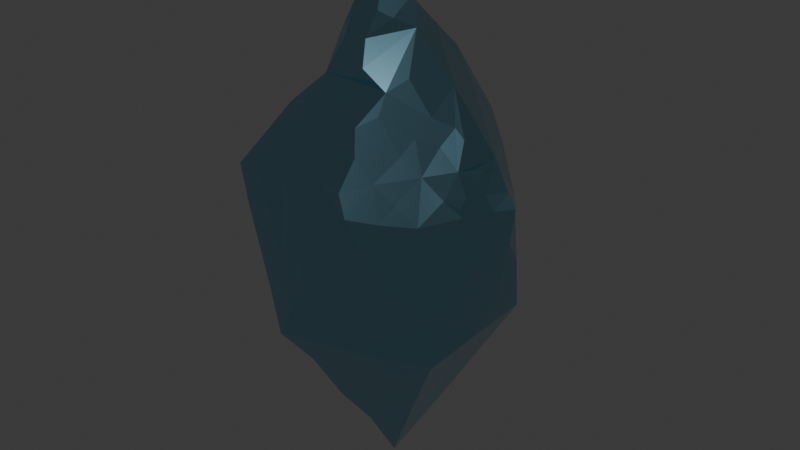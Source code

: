 # Source: DIAMOND.blend  (saved by Blender 4.3.34; exported with 4.5.12 LTS)
import bpy
from mathutils import Matrix  # noqa: F401  (used for matrix-valued properties, if any)

bpy.ops.wm.read_factory_settings(use_empty=True)
scene = bpy.context.scene
scene.name = 'Scene'

# ---- collections
col_collection = bpy.data.collections.new('Collection'); scene.collection.children.link(col_collection)

# ---- materials (node trees are filled in below, after node groups)
mat_material_001 = bpy.data.materials.new('Material.001')

# ---- material node trees
mat_material_001.use_nodes = True; mat_material_001.node_tree.nodes.clear()
_N = mat_material_001.node_tree.nodes; _L = mat_material_001.node_tree.links
n0 = _N.new('ShaderNodeBsdfPrincipled'); n0.name = 'Principled BSDF'; n0.location = (10, 300)
n0.inputs[0].default_value = (0.3119, 0.6338, 0.8001, 1.0)
n0.inputs[1].default_value = 1.0
n0.inputs[2].default_value = 0.1494
n0.inputs[3].default_value = 1.0
n1 = _N.new('ShaderNodeOutputMaterial'); n1.name = 'Material Output'; n1.location = (300, 300)
_L.new(n0.outputs[0], n1.inputs[0])
n1.is_active_output = True

# ---- world
world_world = bpy.data.worlds.new('World'); scene.world = world_world
world_world.use_nodes = True; world_world.node_tree.nodes.clear()
_N = world_world.node_tree.nodes; _L = world_world.node_tree.links
n0 = _N.new('ShaderNodeOutputWorld'); n0.name = 'World Output'; n0.location = (300, 300)
n1 = _N.new('ShaderNodeBackground'); n1.name = 'Background'; n1.location = (10, 300)
n1.inputs[0].default_value = (0.05088, 0.05088, 0.05088, 1.0)
_L.new(n1.outputs[0], n0.inputs[0])
n0.is_active_output = True
world_world.color = (0.05088, 0.05088, 0.05088)
world_world.sun_shadow_jitter_overblur = 0.0

# ---- meshes
me_icosphere = bpy.data.meshes.new('Icosphere')
me_icosphere.from_pydata([(-0.4309, 0.2818, -0.6813), (-0.3534, 0.7202, -0.2271), (0.1116, 0.2569, 1.308), (0.0302, -0.1136, 1.659), (-0.1464, -0.2378, 1.307), (-0.09585, -0.0748, 1.66), (-0.7125, -0.2425, 0.5397), (-0.04398, 0.5274, 0.8658), (-0.2186, -0.3336, 1.092), (-0.2626, -0.1329, 1.309), (-0.7664, 0.3929, 0.229), (-0.7767, 0.1286, 0.231), (-0.3117, 0.378, -0.7574), (-0.5699, 0.08886, -0.6813), (0.1128, 0.001891, 1.659), (0.08853, -0.1095, 1.569), (0.03802, 0.1125, 1.66), (0.0358, -0.2769, 1.328), (0.04902, -0.1642, 1.569), (0.01713, 0.05305, 1.744), (-0.01466, -0.1459, 1.571), (-0.04943, -0.03993, 1.744), (0.4441, -0.001663, 1.079), (0.5053, 0.08778, -0.7559), (-0.5158, 0.3874, -0.4554), (-0.5273, -0.5164, 0.6224), (-0.09861, -0.1401, 1.526), (0.1695, 0.003156, 1.569), (0.1461, -0.1067, 1.479), (-0.1636, -0.1846, 1.393), (-0.1123, 0.3739, -1.061), (-0.6443, -0.3335, -0.2261), (-0.7758, -0.4204, 0.2285), (-0.7799, 0.127, -0.2242), (-0.04738, 0.02929, 1.744), (-0.6346, -0.6085, 0.2278), (-0.05741, -0.1746, 1.481), (0.288, 0.5977, 0.7302), (0.09046, -0.3654, 1.19), (-0.4974, -0.6282, 0.4513), (-0.5159, -0.3865, -0.4511), (-0.04933, 0.142, 1.521), (-0.6194, 0.0882, -0.6046), (-0.212, 0.3759, -0.9092), (0.1574, -0.05243, 1.524), (-0.1102, -0.179, 1.436), (-0.411, 0.3806, -0.6049), (-0.1604, -0.05288, 1.525), (-0.4809, 0.2834, -0.6054), (-0.7154, 0.1576, -0.3395), (-0.5329, 0.2863, -0.5306), (-0.766, -0.00402, 0.4558), (-0.7744, 0.2596, 0.003268), (-0.7123, 0.2274, -0.2263), (-0.6279, 0.4604, 0.000165), (-0.5732, 0.4276, -0.2293), (0.05473, -0.001874, 1.744), (0.01359, -0.05933, 1.744), (-0.4981, 0.5241, -0.2286), (-0.3613, 0.6508, -0.3395), (-0.333, 0.4324, -0.6525), (-0.2285, 0.7672, -0.2278), (0.6282, 0.4177, 0.0), (0.1711, 0.1048, -1.369), (-0.4507, 0.1851, -0.7573), (0.01124, 0.5933, -0.5462), (0.5111, -0.1364, -0.7592), (-0.744, 0.278, 0.2722), (0.1357, -0.1595, 1.436), (0.2215, 0.5957, -0.4493), (0.5482, 0.4992, 0.2616), (-0.1028, 0.8049, -0.2275), (0.4484, 0.6643, 0.05518), (-0.199, 0.5909, -0.6431), (-0.7773, 0.1261, 0.00374), (-0.7784, 0.06059, 0.1176), (0.09262, 0.8183, 0.0899), (-0.2986, 0.6809, -0.4518), (-0.2136, 0.6856, -0.5475), (-0.6909, 0.494, 0.2269), (-0.3486, 0.6524, 0.2814), (-0.74, 0.3447, 0.3851), (-0.5539, 0.5604, -0.001105), (-0.4167, 0.6903, -0.1148), (-0.4874, 0.591, -0.1149), (-0.777, 0.1273, 0.1174), (-0.7731, -0.005727, 0.23), (-0.3695, 0.5819, -0.4522), (-0.48, 0.6604, -0.002417), (-0.6206, -0.102, -0.6031), (0.3475, 0.6013, 0.4589), (-0.7013, 0.36, 0.001693), (-0.4243, 0.6211, -0.2273), (-0.2286, 0.7542, -0.003886), (0.1699, -0.1192, -1.371), (-0.6949, 0.4274, 0.114), (-0.6215, 0.5277, 0.1125), (-0.1966, -0.002618, -1.368), (-0.2908, 0.7502, -0.3395), (0.321, 0.4221, -0.6777), (-0.7451, 0.2125, 0.3861), (0.5136, -0.3626, -0.7617), (-0.5201, 0.08861, -0.7573), (-0.0813, 0.7275, 0.4136), (-0.7805, -0.1444, 0.2309), (-0.3964, 0.5872, 0.5572), (-0.003415, 0.688, -0.4505), (-0.7755, 0.1941, 0.1171), (0.05821, 0.7046, 0.607), (-0.5476, 0.6278, 0.1112), (-0.7592, 0.2688, 0.1377), (-0.03411, -0.7516, 0.3352), (-0.7704, 0.3262, 0.1161), (-0.6521, 0.1878, -0.453), (-0.7188, 0.08796, -0.4513), (0.3273, 0.3476, 0.9393), (0.04531, -0.7435, 0.4472), (-0.7802, -0.007434, 0.004212), (-0.6359, 0.3942, -0.1142), (-0.1556, 0.4824, -0.8521), (-0.5832, 0.36, -0.343), (-0.3812, 0.2815, -0.7573), (-0.2553, 0.4844, -0.7003), (-0.779, 0.09303, -0.11), (-0.784, -0.008964, -0.2233), (-0.7821, -0.008199, -0.1095), (-0.4343, 0.5535, -0.3406), (0.222, -0.06381, 1.375), (-0.7773, 0.1933, -0.1105), (-0.7136, 0.2965, 0.5412), (-0.5608, 0.4936, -0.115), (0.7168, -0.163, -0.2094), (0.4938, 0.4401, 0.5773), (-0.6153, 0.5952, 0.2248), (-0.3546, 0.4871, -0.5478), (-0.3525, 0.186, -0.9101), (0.04628, -0.5057, -0.7598), (0.05541, 0.4825, -0.755), (0.5039, 0.308, -0.7542), (-0.3219, -0.4393, -0.6611), (-0.5023, -0.6609, -5.358e-05), (-0.2388, -0.7432, -0.004634), (0.0295, 0.239, -1.215), (-0.7791, -0.1438, -0.2246), (-0.7807, -0.2818, 0.001966), (0.1969, 0.3445, -0.9087), (-0.6446, 0.3284, -0.2288), (-0.5081, -0.5253, -0.2274), (-0.3669, -0.7167, -0.2295), (-0.2588, -0.6954, 0.2545), (-0.5503, 0.1857, -0.6054), (-0.4533, -0.1936, -0.7555), (0.5954, -0.09783, 0.8157), (-0.5094, 0.4575, -0.3425), (-0.7848, 0.0242, -0.3373), (-0.1077, -0.7564, 0.2218), (0.4534, -0.5455, -0.3455), (-0.6506, 0.2592, -0.3417), (-0.4425, 0.4846, -0.454), (-0.5896, -0.007855, -0.7573), (-0.05626, 0.1873, -1.369), (-0.1324, -0.529, 0.7977), (0.2277, 0.6771, -0.2125), (0.5598, 0.5364, -0.1959), (-0.3722, -0.6832, 0.2256), (-0.3915, -0.005241, -1.062), (-0.284, 0.5862, -0.5475), (0.1661, -0.8056, 0.2214), (0.149, -0.7185, 0.5553), (-0.5855, 0.2884, -0.455), (0.3756, -0.6375, -0.2346), (-0.7081, 0.2927, -0.1121), (0.2351, -0.4028, -0.8367), (-0.1408, -0.6079, -0.683), (-0.6691, 0.08759, -0.5281), (0.3708, -0.5037, -0.6107), (0.2673, -0.7228, -0.006605), (-0.6888, -0.009175, -0.604), (-0.1115, -0.8068, -0.2335), (-0.1532, -0.5724, 0.706), (-0.01993, -0.2208, -1.294), (0.7269, 0.3076, -0.2236), (-0.2788, -0.6476, 0.5135), (-0.5631, 0.1319, 0.7968), (0.8278, -0.05316, 0.4902), (0.5377, -0.1064, 0.8771), (0.8385, 0.0, 0.5332), (0.7333, -0.3066, 0.5103), (0.7115, -0.171, 0.5843), (0.7162, -0.05328, 0.6622), (0.4376, -0.1935, 0.9369), (0.4161, -0.3074, 0.8463), (-0.2809, 0.2665, 1.148), (0.7654, -0.109, 0.5348), (0.2423, -0.7461, 0.6201), (0.6849, -0.4489, -0.232), (0.4121, -0.7037, 0.2226), (0.8196, -0.1078, 0.4478), (-0.512, -0.3312, 0.8467), (-0.1392, -0.1045, 1.57), (-0.09168, 0.06374, 1.658), (-0.4213, -0.008182, 1.029), (0.4529, -0.5322, 0.5336), (-0.5597, 0.398, 0.7979), (0.1937, -0.5501, 0.9237), (0.6537, -0.3517, 0.5523), (0.2938, -0.2135, 1.136), (0.03201, -0.5794, 0.804), (0.2368, -0.3436, 1.078), (0.5169, -0.2131, 0.7915), (0.7251, -0.2406, 0.5492), (0.6571, -0.3815, 0.1946), (0.3464, -0.5849, 0.6435), (0.6769, 0.3107, 0.3494), (0.6862, 0.07975, 0.6782), (0.8273, 0.05358, 0.1817), (-0.01587, -0.4742, 0.9649), (0.2545, -0.4286, 0.9659), (-0.1238, -0.3768, -1.063), (0.01789, -0.8227, -0.006943), (0.6317, -0.1957, 0.6684), (0.7087, -0.1087, 0.6211), (0.2219, -0.6422, -0.4591), (0.1394, 0.429, 1.137), (0.1191, -0.7398, -0.2349), (0.5069, -0.3614, 0.6561), (0.7287, 0.0856, -0.2251), (0.5737, -0.476, 0.4091), (0.431, -0.6381, 0.4473), (-0.00918, -0.665, 0.6199), (0.6776, -0.03645, -0.4512), (0.3372, -0.2365, -1.066), (0.5171, 0.2132, 0.7916), (0.5191, -0.6188, -0.00538), (0.7517, -0.2999, 0.4613), (0.6366, -0.4562, -0.004691), (0.8107, -0.1588, 0.2808), (0.7827, 0.2051, 0.0), (0.2422, -0.6121, 0.778), (0.3387, 0.2073, -1.063), (0.7468, -0.2816, 0.03546), (0.3954, -0.4142, 0.7608), (-0.7543, -0.5501, 0.4526), (-0.7479, 0.5284, 0.4525), (-0.001728, -0.002906, 1.826), (0.3066, -0.7711, 0.4903), (-0.2971, -0.4794, 0.7918), (0.06866, -0.2134, 1.479), (0.6711, 0.4102, -0.4472), (0.8944, 0.0, 0.4472), (-0.2283, 0.7802, -0.4518), (-0.7879, -0.01049, -0.4508), (-0.2424, -0.7741, -0.4553), (0.6897, -0.4886, -0.4572), (-7.63e-06, 5.924e-06, -1.674)], [], [(91, 52, 95), (74, 85, 107), (85, 11, 107), (85, 74, 75), (52, 91, 171), (91, 54, 171), (92, 58, 83), (251, 114, 174), (114, 113, 174), (114, 251, 49), (169, 24, 50), (169, 113, 120), (46, 48, 50), (48, 150, 50), (177, 42, 13), (42, 150, 13), (123, 74, 128), (154, 251, 143), (125, 124, 143), (123, 117, 74), (123, 124, 125), (123, 125, 117), (154, 49, 251), (154, 33, 49), (154, 124, 33), (150, 48, 0), (12, 121, 0), (102, 64, 135), (60, 134, 122), (13, 150, 64), (12, 60, 122), (60, 12, 46), (64, 102, 13), (102, 159, 13), (121, 64, 0), (96, 133, 109), (73, 166, 78), (166, 87, 78), (50, 24, 46), (50, 150, 113), (150, 42, 174), (13, 159, 177), (10, 79, 95), (96, 54, 95), (79, 133, 95), (79, 10, 243), (88, 82, 109), (82, 54, 109), (82, 88, 130), (146, 55, 120), (55, 58, 120), (55, 146, 130), (1, 92, 83), (92, 1, 59), (87, 158, 153), (158, 24, 153), (87, 77, 78), (77, 250, 78), (77, 87, 59), (146, 53, 171), (53, 33, 171), (53, 146, 49), (113, 169, 50), (42, 177, 174), (121, 12, 135), (33, 123, 128), (48, 46, 0), (166, 73, 134), (158, 87, 134), (149, 141, 155), (54, 96, 109), (122, 73, 119), (24, 158, 134), (30, 142, 160), (109, 133, 80), (165, 135, 30), (133, 96, 95), (134, 60, 46), (129, 81, 67), (73, 122, 134), (100, 129, 67), (133, 79, 243), (98, 250, 59), (126, 87, 153), (180, 97, 254), (78, 250, 106), (146, 118, 130), (93, 61, 1), (41, 14, 27), (250, 61, 71), (65, 73, 106), (41, 16, 14), (250, 98, 61), (127, 44, 28), (24, 169, 120), (251, 89, 40), (41, 200, 16), (76, 162, 71), (22, 232, 115), (214, 193, 186), (214, 249, 213), (8, 208, 38), (132, 213, 70), (41, 47, 199), (41, 199, 5), (8, 38, 17), (41, 5, 200), (141, 149, 164), (156, 195, 170), (222, 156, 170), (10, 81, 243), (195, 240, 235), (9, 199, 47), (9, 47, 41), (9, 45, 36), (9, 26, 199), (129, 100, 51), (9, 29, 45), (9, 4, 29), (67, 110, 11), (106, 250, 162), (37, 223, 115), (105, 203, 7), (192, 2, 223), (192, 41, 2), (192, 9, 41), (9, 36, 26), (22, 115, 2), (99, 137, 69), (99, 138, 239), (135, 165, 159), (105, 243, 203), (142, 30, 239), (168, 229, 116), (145, 239, 30), (115, 223, 2), (43, 30, 135), (127, 22, 2), (86, 51, 11), (11, 100, 67), (100, 11, 51), (81, 10, 67), (81, 129, 243), (54, 91, 95), (52, 112, 95), (110, 67, 10), (52, 107, 110), (11, 75, 86), (105, 80, 243), (150, 0, 64), (127, 2, 41), (11, 85, 75), (107, 52, 74), (254, 160, 63), (107, 11, 110), (30, 160, 97), (10, 112, 110), (112, 52, 110), (112, 10, 95), (127, 41, 27), (7, 192, 223), (46, 24, 134), (87, 166, 134), (7, 223, 37), (127, 27, 44), (7, 37, 108), (192, 201, 9), (12, 43, 135), (69, 106, 162), (128, 52, 171), (52, 128, 74), (98, 1, 61), (1, 98, 59), (157, 113, 49), (157, 146, 120), (113, 157, 120), (195, 253, 230), (126, 58, 59), (58, 126, 153), (195, 230, 131), (75, 117, 86), (123, 33, 124), (117, 75, 74), (87, 126, 59), (153, 24, 120), (58, 153, 120), (84, 58, 130), (84, 88, 83), (58, 84, 83), (118, 54, 130), (118, 146, 171), (54, 118, 171), (58, 92, 59), (88, 84, 130), (83, 88, 93), (1, 83, 93), (124, 154, 143), (58, 55, 130), (146, 157, 49), (33, 128, 171), (117, 125, 143), (73, 78, 106), (88, 109, 80), (54, 82, 130), (33, 53, 49), (113, 114, 49), (251, 174, 177), (150, 174, 113), (177, 159, 89), (251, 177, 89), (61, 93, 71), (86, 117, 104), (51, 86, 104), (69, 65, 106), (119, 73, 137), (73, 65, 137), (250, 77, 59), (89, 151, 40), (151, 89, 159), (162, 76, 72), (76, 71, 93), (8, 17, 4), (214, 186, 249), (129, 51, 183), (214, 221, 193), (213, 62, 70), (213, 237, 62), (22, 152, 214), (37, 90, 108), (213, 215, 237), (22, 190, 185), (22, 214, 232), (132, 214, 213), (90, 70, 76), (8, 4, 9), (37, 70, 90), (214, 189, 221), (214, 220, 189), (6, 242, 198), (198, 246, 8), (132, 232, 214), (90, 76, 108), (22, 185, 152), (198, 8, 201), (198, 201, 183), (6, 198, 183), (6, 183, 51), (132, 37, 115), (8, 246, 216), (132, 115, 232), (8, 216, 208), (142, 63, 160), (145, 137, 99), (180, 218, 97), (149, 182, 164), (182, 111, 116), (182, 155, 111), (182, 39, 164), (182, 116, 229), (182, 149, 155), (182, 179, 246), (182, 229, 179), (182, 246, 25), (156, 222, 253), (195, 156, 253), (195, 131, 240), (139, 252, 40), (139, 40, 151), (139, 173, 252), (161, 207, 216), (161, 246, 179), (207, 161, 179), (245, 168, 116), (168, 245, 194), (229, 168, 194), (159, 102, 135), (152, 220, 214), (12, 122, 119), (160, 254, 97), (220, 152, 185), (179, 229, 207), (182, 25, 39), (246, 161, 216), (190, 209, 185), (204, 241, 217), (225, 202, 227), (225, 227, 205), (220, 188, 221), (162, 250, 71), (30, 119, 137), (12, 0, 46), (65, 69, 137), (137, 145, 30), (63, 142, 239), (64, 121, 135), (30, 43, 119), (239, 145, 99), (43, 12, 119), (220, 205, 210), (225, 205, 220), (243, 129, 203), (190, 206, 208), (238, 212, 241), (133, 243, 80), (190, 217, 191), (225, 191, 241), (22, 206, 190), (204, 207, 238), (191, 209, 190), (212, 238, 194), (127, 208, 206), (212, 194, 245), (225, 209, 191), (212, 225, 241), (167, 111, 155), (127, 38, 208), (207, 204, 216), (8, 9, 201), (207, 229, 194), (144, 104, 117), (104, 144, 32), (51, 104, 32), (6, 51, 32), (129, 183, 203), (242, 6, 32), (192, 183, 201), (192, 203, 183), (80, 93, 88), (143, 144, 117), (143, 251, 31), (144, 143, 31), (32, 144, 35), (242, 32, 35), (148, 252, 141), (140, 148, 141), (148, 140, 147), (252, 148, 147), (40, 31, 251), (31, 40, 147), (144, 31, 147), (219, 155, 141), (248, 181, 226), (155, 219, 167), (17, 68, 247), (231, 172, 218), (35, 140, 39), (242, 35, 39), (164, 140, 141), (140, 35, 144), (242, 39, 25), (245, 116, 167), (94, 180, 254), (25, 246, 198), (242, 25, 198), (172, 175, 222), (190, 208, 217), (172, 222, 136), (17, 127, 68), (173, 139, 218), (173, 218, 136), (172, 136, 218), (173, 136, 222), (175, 101, 253), (127, 206, 22), (225, 220, 209), (181, 237, 226), (17, 29, 4), (17, 247, 36), (17, 36, 45), (140, 164, 39), (17, 45, 29), (222, 175, 253), (252, 173, 222), (99, 69, 248), (127, 17, 38), (103, 105, 108), (138, 99, 248), (192, 7, 203), (7, 108, 105), (172, 231, 101), (172, 101, 175), (245, 228, 212), (103, 108, 76), (220, 185, 209), (111, 167, 116), (208, 216, 204), (238, 207, 194), (204, 238, 241), (212, 228, 202), (218, 180, 231), (220, 210, 188), (139, 151, 218), (180, 94, 231), (181, 248, 62), (208, 204, 217), (212, 202, 225), (252, 147, 40), (93, 80, 103), (138, 248, 23), (239, 138, 23), (63, 239, 231), (253, 101, 230), (231, 94, 63), (94, 254, 63), (66, 231, 23), (23, 248, 230), (230, 66, 23), (103, 76, 93), (248, 163, 62), (144, 147, 140), (163, 72, 62), (240, 236, 211), (231, 66, 101), (66, 230, 101), (215, 226, 237), (23, 231, 239), (233, 235, 211), (236, 197, 234), (234, 227, 236), (227, 228, 196), (215, 236, 240), (233, 176, 224), (159, 165, 151), (227, 202, 228), (195, 235, 233), (196, 228, 245), (131, 230, 226), (97, 165, 30), (245, 167, 196), (215, 240, 226), (80, 105, 103), (240, 211, 235), (163, 248, 69), (233, 170, 195), (69, 162, 163), (178, 252, 224), (236, 215, 249), (219, 178, 224), (178, 219, 141), (176, 219, 224), (176, 233, 196), (219, 176, 196), (167, 219, 196), (240, 131, 226), (170, 233, 224), (252, 178, 141), (215, 213, 249), (162, 72, 163), (237, 181, 62), (218, 151, 165), (234, 187, 205), (165, 97, 218), (233, 211, 227), (236, 249, 197), (227, 211, 236), (222, 170, 224), (234, 205, 227), (227, 196, 233), (244, 19, 34), (187, 234, 210), (184, 249, 186), (189, 220, 221), (193, 184, 186), (193, 188, 210), (188, 193, 221), (5, 199, 20), (14, 56, 3), (70, 37, 132), (15, 14, 3), (205, 187, 210), (184, 193, 197), (247, 28, 15), (244, 57, 56), (26, 20, 199), (44, 15, 28), (15, 44, 27), (68, 127, 28), (57, 3, 56), (57, 244, 21), (3, 57, 21), (19, 244, 56), (19, 16, 34), (210, 234, 193), (21, 5, 3), (21, 244, 34), (5, 21, 34), (34, 200, 5), (16, 19, 56), (200, 34, 16), (5, 20, 3), (72, 76, 70), (18, 247, 15), (18, 3, 20), (247, 18, 20), (70, 62, 72), (20, 26, 36), (56, 14, 16), (27, 14, 15), (247, 68, 28), (36, 247, 20), (3, 18, 15), (234, 197, 193), (241, 191, 217), (249, 184, 197), (248, 226, 230), (224, 252, 222)])
me_icosphere.materials.append(mat_material_001)
me_icosphere.update()

# ---- objects
ob_icosphere = bpy.data.objects.new('Icosphere', me_icosphere)

# ---- transforms, parenting, visibility, modifiers, constraints
ob_icosphere.location = (0.0, 0.0, 0.0)

# ---- collection membership
col_collection.objects.link(ob_icosphere)

# ---- scene / render settings (as saved in the file)
scene.frame_start = 1; scene.frame_end = 250; scene.frame_set(1)
scene.render.engine = 'BLENDER_EEVEE_NEXT'
bpy.context.view_layer.update()

# ---- added for rendering (the .blend has no active camera and no usable light): camera, sun
cam_auto = bpy.data.cameras.new('AutoCamera')
cam_auto.lens = 50.0
cam_auto.sensor_width = 36.0
cam_auto.clip_end = 1000.0
ob_auto_camera = bpy.data.objects.new('AutoCamera', cam_auto)
scene.collection.objects.link(ob_auto_camera)
ob_auto_camera.location = (3.9538, -4.68286, 3.19608)
ob_auto_camera.rotation_euler = (1.09748, -7.21219e-08, 0.694738)
scene.camera = ob_auto_camera
light_auto_sun = bpy.data.lights.new('AutoSun', 'SUN')
light_auto_sun.energy = 3.0
light_auto_sun.angle = 0.0523599
ob_auto_sun = bpy.data.objects.new('AutoSun', light_auto_sun)
scene.collection.objects.link(ob_auto_sun)
ob_auto_sun.rotation_euler = (0.872665, 0.174533, 0.523599)
bpy.context.view_layer.update()
